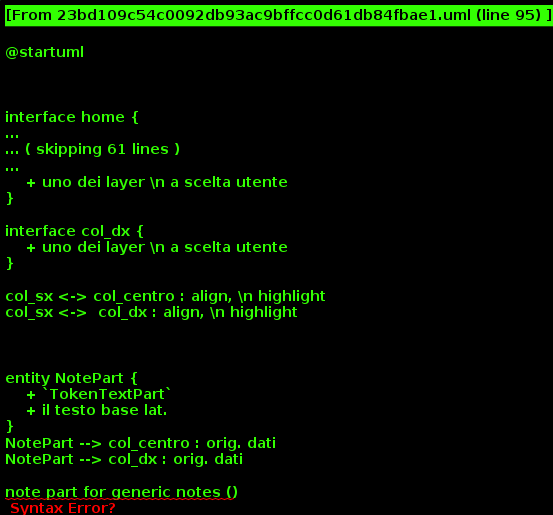

The diagram above was rendered by PlantUML. Its source (embedded in the PNG):
@startuml



interface home {
    + info progetti
    + menu nav
}

home -- testi
interface testi {
}

home -- mss
interface mss {
}




testi -- testi_browse

interface testi_browse {
     + elenco testi: Ars+testi del PRIN
     + (filtra per autore e titolo)
     + (evidenziare Prisc. Ars?)
     + (abbiamo modo di cercare/filtrare \n per secolo etc.? penso di no)
}


testi_browse -- testo_indice: selez. opera, \n filtri
interface testo_indice {
     + (elenca item testuali)
     + (filtrali)
}

testo_indice -- testo_lettura : selez. sez., \n filtri




interface testo_lettura {
    + (3 colonne)
}

testo_lettura -- col_sx
testo_lettura -- col_centro
testo_lettura -- col_dx



interface col_sx {
    + testo lat.
    + (fisso, non scelta)
    + (10 item testo \n lat. a volta)
}

entity TokenTextPart {
    + `TokenTextPart`
    + il testo base lat.
}
TokenTextPart --> col_sx : orig. dati



interface col_centro {
    + uno dei layer \n a scelta utente
}

interface col_dx {
    + uno dei layer \n a scelta utente
}

col_sx <-> col_centro : align, \n highlight
col_sx <->  col_dx : align, \n highlight



entity NotePart {
    + `TokenTextPart`
    + il testo base lat.
}
NotePart --> col_centro : orig. dati
NotePart --> col_dx : orig. dati

note part for generic notes ()



testi -- testi_search
interface testi_search {
}



mss -- mss_browse
interface mss_browse {
    + elenco mss
    + (filtra sulla segnatura del MS)
}

mss_browse -- ms_scheda
interface ms_scheda {
    + coi dati strutturati del MS
    + (mappa accanto?)
}


entity manuscripts {
    + item di tipo `manuscripts`
}
manuscripts --> ms_scheda : orig. dati

mss -- mss_search
interface mss_search {
    + ricerca avanzata \n sui metadati di ogni MS \n (es.: sec., bibliot. etc.)
    + (quali metadati? Anna/Chiara)
}
    

@enduml